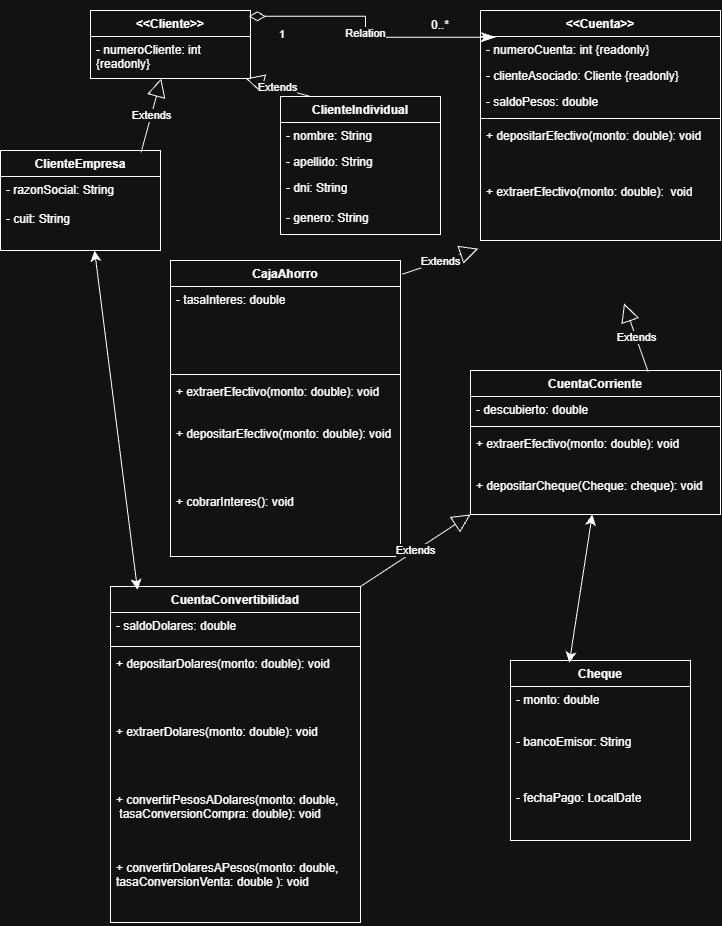

The diagram above was exported from draw.io. Its source (the exported page's mxGraphModel, read from the mxfile embedded in the PNG):
<mxGraphModel dx="853" dy="1043" grid="1" gridSize="10" guides="1" tooltips="1" connect="1" arrows="1" fold="1" page="1" pageScale="1" pageWidth="827" pageHeight="1169" math="0" shadow="0">
  <root>
    <mxCell id="0" />
    <mxCell id="1" parent="0" />
    <mxCell id="gww48qCxPnuldjT_7GNr-1" parent="1" style="swimlane;fontStyle=1;align=center;verticalAlign=top;childLayout=stackLayout;horizontal=1;startSize=26;horizontalStack=0;resizeParent=1;resizeParentMax=0;resizeLast=0;collapsible=1;marginBottom=0;whiteSpace=wrap;html=1;" value="&amp;lt;&amp;lt;Cliente&amp;gt;&amp;gt;" vertex="1">
      <mxGeometry height="68" width="160" x="130" y="60" as="geometry" />
    </mxCell>
    <mxCell id="gww48qCxPnuldjT_7GNr-2" parent="gww48qCxPnuldjT_7GNr-1" style="text;strokeColor=none;fillColor=none;align=left;verticalAlign=top;spacingLeft=4;spacingRight=4;overflow=hidden;rotatable=0;points=[[0,0.5],[1,0.5]];portConstraint=eastwest;whiteSpace=wrap;html=1;" value="- numeroCliente: int {readonly}" vertex="1">
      <mxGeometry height="42" width="160" y="26" as="geometry" />
    </mxCell>
    <mxCell id="gww48qCxPnuldjT_7GNr-3" parent="1" style="swimlane;fontStyle=1;align=center;verticalAlign=top;childLayout=stackLayout;horizontal=1;startSize=26;horizontalStack=0;resizeParent=1;resizeParentMax=0;resizeLast=0;collapsible=1;marginBottom=0;whiteSpace=wrap;html=1;" value="&amp;lt;&amp;lt;Cuenta&amp;gt;&amp;gt;" vertex="1">
      <mxGeometry height="230" width="240" x="520" y="60" as="geometry">
        <mxRectangle height="30" width="110" x="520" y="60" as="alternateBounds" />
      </mxGeometry>
    </mxCell>
    <mxCell id="gww48qCxPnuldjT_7GNr-4" parent="gww48qCxPnuldjT_7GNr-3" style="text;strokeColor=none;fillColor=none;align=left;verticalAlign=top;spacingLeft=4;spacingRight=4;overflow=hidden;rotatable=0;points=[[0,0.5],[1,0.5]];portConstraint=eastwest;whiteSpace=wrap;html=1;" value="- numeroCuenta: int {readonly}" vertex="1">
      <mxGeometry height="26" width="240" y="26" as="geometry" />
    </mxCell>
    <mxCell id="gww48qCxPnuldjT_7GNr-6" parent="gww48qCxPnuldjT_7GNr-3" style="text;strokeColor=none;fillColor=none;align=left;verticalAlign=top;spacingLeft=4;spacingRight=4;overflow=hidden;rotatable=0;points=[[0,0.5],[1,0.5]];portConstraint=eastwest;whiteSpace=wrap;html=1;" value="- clienteAsociado: Cliente {readonly}" vertex="1">
      <mxGeometry height="26" width="240" y="52" as="geometry" />
    </mxCell>
    <mxCell id="gww48qCxPnuldjT_7GNr-7" parent="gww48qCxPnuldjT_7GNr-3" style="text;strokeColor=none;fillColor=none;align=left;verticalAlign=top;spacingLeft=4;spacingRight=4;overflow=hidden;rotatable=0;points=[[0,0.5],[1,0.5]];portConstraint=eastwest;whiteSpace=wrap;html=1;" value="- saldoPesos: double" vertex="1">
      <mxGeometry height="26" width="240" y="78" as="geometry" />
    </mxCell>
    <mxCell id="gww48qCxPnuldjT_7GNr-5" parent="gww48qCxPnuldjT_7GNr-3" style="line;strokeWidth=1;fillColor=none;align=left;verticalAlign=middle;spacingTop=-1;spacingLeft=3;spacingRight=3;rotatable=0;labelPosition=right;points=[];portConstraint=eastwest;strokeColor=inherit;" value="" vertex="1">
      <mxGeometry height="8" width="240" y="104" as="geometry" />
    </mxCell>
    <mxCell id="gww48qCxPnuldjT_7GNr-8" parent="gww48qCxPnuldjT_7GNr-3" style="text;strokeColor=none;fillColor=none;align=left;verticalAlign=top;spacingLeft=4;spacingRight=4;overflow=hidden;rotatable=0;points=[[0,0.5],[1,0.5]];portConstraint=eastwest;whiteSpace=wrap;html=1;" value="+ depositarEfectivo(monto: double): void" vertex="1">
      <mxGeometry height="56" width="240" y="112" as="geometry" />
    </mxCell>
    <mxCell id="gww48qCxPnuldjT_7GNr-9" parent="gww48qCxPnuldjT_7GNr-3" style="text;strokeColor=none;fillColor=none;align=left;verticalAlign=top;spacingLeft=4;spacingRight=4;overflow=hidden;rotatable=0;points=[[0,0.5],[1,0.5]];portConstraint=eastwest;whiteSpace=wrap;html=1;" value="+ extraerEfectivo(monto: double):&amp;nbsp; void" vertex="1">
      <mxGeometry height="62" width="240" y="168" as="geometry" />
    </mxCell>
    <mxCell id="gww48qCxPnuldjT_7GNr-10" parent="1" style="swimlane;fontStyle=1;align=center;verticalAlign=top;childLayout=stackLayout;horizontal=1;startSize=26;horizontalStack=0;resizeParent=1;resizeParentMax=0;resizeLast=0;collapsible=1;marginBottom=0;whiteSpace=wrap;html=1;" value="ClienteIndividual" vertex="1">
      <mxGeometry height="138" width="160" x="320" y="146" as="geometry" />
    </mxCell>
    <mxCell id="gww48qCxPnuldjT_7GNr-11" parent="gww48qCxPnuldjT_7GNr-10" style="text;strokeColor=none;fillColor=none;align=left;verticalAlign=top;spacingLeft=4;spacingRight=4;overflow=hidden;rotatable=0;points=[[0,0.5],[1,0.5]];portConstraint=eastwest;whiteSpace=wrap;html=1;" value="- nombre: String" vertex="1">
      <mxGeometry height="26" width="160" y="26" as="geometry" />
    </mxCell>
    <mxCell id="gww48qCxPnuldjT_7GNr-13" parent="gww48qCxPnuldjT_7GNr-10" style="text;strokeColor=none;fillColor=none;align=left;verticalAlign=top;spacingLeft=4;spacingRight=4;overflow=hidden;rotatable=0;points=[[0,0.5],[1,0.5]];portConstraint=eastwest;whiteSpace=wrap;html=1;" value="- apellido: String" vertex="1">
      <mxGeometry height="26" width="160" y="52" as="geometry" />
    </mxCell>
    <mxCell id="gww48qCxPnuldjT_7GNr-14" parent="gww48qCxPnuldjT_7GNr-10" style="text;strokeColor=none;fillColor=none;align=left;verticalAlign=top;spacingLeft=4;spacingRight=4;overflow=hidden;rotatable=0;points=[[0,0.5],[1,0.5]];portConstraint=eastwest;whiteSpace=wrap;html=1;" value="- dni: String" vertex="1">
      <mxGeometry height="30" width="160" y="78" as="geometry" />
    </mxCell>
    <mxCell id="dIpv3Giw61J7g-J7LObZ-1" parent="gww48qCxPnuldjT_7GNr-10" style="text;strokeColor=none;fillColor=none;align=left;verticalAlign=top;spacingLeft=4;spacingRight=4;overflow=hidden;rotatable=0;points=[[0,0.5],[1,0.5]];portConstraint=eastwest;whiteSpace=wrap;html=1;" value="- genero: String" vertex="1">
      <mxGeometry height="30" width="160" y="108" as="geometry" />
    </mxCell>
    <mxCell id="gww48qCxPnuldjT_7GNr-15" parent="1" style="swimlane;fontStyle=1;align=center;verticalAlign=top;childLayout=stackLayout;horizontal=1;startSize=26;horizontalStack=0;resizeParent=1;resizeParentMax=0;resizeLast=0;collapsible=1;marginBottom=0;whiteSpace=wrap;html=1;" value="ClienteEmpresa" vertex="1">
      <mxGeometry height="100" width="160" x="40" y="200" as="geometry" />
    </mxCell>
    <mxCell id="gww48qCxPnuldjT_7GNr-16" parent="gww48qCxPnuldjT_7GNr-15" style="text;strokeColor=none;fillColor=none;align=left;verticalAlign=top;spacingLeft=4;spacingRight=4;overflow=hidden;rotatable=0;points=[[0,0.5],[1,0.5]];portConstraint=eastwest;whiteSpace=wrap;html=1;" value="- razonSocial: String&lt;div&gt;&lt;br&gt;&lt;div&gt;- cuit: String&lt;/div&gt;&lt;/div&gt;" vertex="1">
      <mxGeometry height="74" width="160" y="26" as="geometry" />
    </mxCell>
    <mxCell id="gww48qCxPnuldjT_7GNr-19" parent="1" style="swimlane;fontStyle=1;align=center;verticalAlign=top;childLayout=stackLayout;horizontal=1;startSize=26;horizontalStack=0;resizeParent=1;resizeParentMax=0;resizeLast=0;collapsible=1;marginBottom=0;whiteSpace=wrap;html=1;" value="CuentaCorriente" vertex="1">
      <mxGeometry height="144" width="250" x="510" y="420" as="geometry" />
    </mxCell>
    <mxCell id="gww48qCxPnuldjT_7GNr-20" parent="gww48qCxPnuldjT_7GNr-19" style="text;strokeColor=none;fillColor=none;align=left;verticalAlign=top;spacingLeft=4;spacingRight=4;overflow=hidden;rotatable=0;points=[[0,0.5],[1,0.5]];portConstraint=eastwest;whiteSpace=wrap;html=1;" value="- descubierto: double" vertex="1">
      <mxGeometry height="26" width="250" y="26" as="geometry" />
    </mxCell>
    <mxCell id="gww48qCxPnuldjT_7GNr-21" parent="gww48qCxPnuldjT_7GNr-19" style="line;strokeWidth=1;fillColor=none;align=left;verticalAlign=middle;spacingTop=-1;spacingLeft=3;spacingRight=3;rotatable=0;labelPosition=right;points=[];portConstraint=eastwest;strokeColor=inherit;" value="" vertex="1">
      <mxGeometry height="8" width="250" y="52" as="geometry" />
    </mxCell>
    <mxCell id="gww48qCxPnuldjT_7GNr-22" parent="gww48qCxPnuldjT_7GNr-19" style="text;strokeColor=none;fillColor=none;align=left;verticalAlign=top;spacingLeft=4;spacingRight=4;overflow=hidden;rotatable=0;points=[[0,0.5],[1,0.5]];portConstraint=eastwest;whiteSpace=wrap;html=1;" value="+ extraerEfectivo(monto: double): void" vertex="1">
      <mxGeometry height="42" width="250" y="60" as="geometry" />
    </mxCell>
    <mxCell id="gww48qCxPnuldjT_7GNr-24" parent="gww48qCxPnuldjT_7GNr-19" style="text;strokeColor=none;fillColor=none;align=left;verticalAlign=top;spacingLeft=4;spacingRight=4;overflow=hidden;rotatable=0;points=[[0,0.5],[1,0.5]];portConstraint=eastwest;whiteSpace=wrap;html=1;" value="+ depositarCheque(Cheque: cheque): void" vertex="1">
      <mxGeometry height="42" width="250" y="102" as="geometry" />
    </mxCell>
    <mxCell id="gww48qCxPnuldjT_7GNr-25" parent="1" style="swimlane;fontStyle=1;align=center;verticalAlign=top;childLayout=stackLayout;horizontal=1;startSize=26;horizontalStack=0;resizeParent=1;resizeParentMax=0;resizeLast=0;collapsible=1;marginBottom=0;whiteSpace=wrap;html=1;" value="Cheque" vertex="1">
      <mxGeometry height="180" width="180" x="550" y="710" as="geometry" />
    </mxCell>
    <mxCell id="gww48qCxPnuldjT_7GNr-26" parent="gww48qCxPnuldjT_7GNr-25" style="text;strokeColor=none;fillColor=none;align=left;verticalAlign=top;spacingLeft=4;spacingRight=4;overflow=hidden;rotatable=0;points=[[0,0.5],[1,0.5]];portConstraint=eastwest;whiteSpace=wrap;html=1;" value="- monto: double" vertex="1">
      <mxGeometry height="42" width="180" y="26" as="geometry" />
    </mxCell>
    <mxCell id="gww48qCxPnuldjT_7GNr-28" parent="gww48qCxPnuldjT_7GNr-25" style="text;strokeColor=none;fillColor=none;align=left;verticalAlign=top;spacingLeft=4;spacingRight=4;overflow=hidden;rotatable=0;points=[[0,0.5],[1,0.5]];portConstraint=eastwest;whiteSpace=wrap;html=1;" value="- bancoEmisor: String" vertex="1">
      <mxGeometry height="56" width="180" y="68" as="geometry" />
    </mxCell>
    <mxCell id="gww48qCxPnuldjT_7GNr-29" parent="gww48qCxPnuldjT_7GNr-25" style="text;strokeColor=none;fillColor=none;align=left;verticalAlign=top;spacingLeft=4;spacingRight=4;overflow=hidden;rotatable=0;points=[[0,0.5],[1,0.5]];portConstraint=eastwest;whiteSpace=wrap;html=1;" value="- fechaPago: LocalDate" vertex="1">
      <mxGeometry height="56" width="180" y="124" as="geometry" />
    </mxCell>
    <mxCell id="gww48qCxPnuldjT_7GNr-30" parent="1" style="swimlane;fontStyle=1;align=center;verticalAlign=top;childLayout=stackLayout;horizontal=1;startSize=26;horizontalStack=0;resizeParent=1;resizeParentMax=0;resizeLast=0;collapsible=1;marginBottom=0;whiteSpace=wrap;html=1;" value="CajaAhorro" vertex="1">
      <mxGeometry height="296" width="230" x="210" y="310" as="geometry" />
    </mxCell>
    <mxCell id="gww48qCxPnuldjT_7GNr-31" parent="gww48qCxPnuldjT_7GNr-30" style="text;strokeColor=none;fillColor=none;align=left;verticalAlign=top;spacingLeft=4;spacingRight=4;overflow=hidden;rotatable=0;points=[[0,0.5],[1,0.5]];portConstraint=eastwest;whiteSpace=wrap;html=1;" value="- tasaInteres: double&lt;div&gt;&lt;br&gt;&lt;/div&gt;&lt;div&gt;&lt;br&gt;&lt;/div&gt;" vertex="1">
      <mxGeometry height="84" width="230" y="26" as="geometry" />
    </mxCell>
    <mxCell id="gww48qCxPnuldjT_7GNr-32" parent="gww48qCxPnuldjT_7GNr-30" style="line;strokeWidth=1;fillColor=none;align=left;verticalAlign=middle;spacingTop=-1;spacingLeft=3;spacingRight=3;rotatable=0;labelPosition=right;points=[];portConstraint=eastwest;strokeColor=inherit;" value="" vertex="1">
      <mxGeometry height="8" width="230" y="110" as="geometry" />
    </mxCell>
    <mxCell id="gww48qCxPnuldjT_7GNr-34" parent="gww48qCxPnuldjT_7GNr-30" style="text;strokeColor=none;fillColor=none;align=left;verticalAlign=top;spacingLeft=4;spacingRight=4;overflow=hidden;rotatable=0;points=[[0,0.5],[1,0.5]];portConstraint=eastwest;whiteSpace=wrap;html=1;" value="+ extraerEfectivo(monto: double): void" vertex="1">
      <mxGeometry height="42" width="230" y="118" as="geometry" />
    </mxCell>
    <mxCell id="gww48qCxPnuldjT_7GNr-35" parent="gww48qCxPnuldjT_7GNr-30" style="text;strokeColor=none;fillColor=none;align=left;verticalAlign=top;spacingLeft=4;spacingRight=4;overflow=hidden;rotatable=0;points=[[0,0.5],[1,0.5]];portConstraint=eastwest;whiteSpace=wrap;html=1;" value="+ depositarEfectivo(monto: double): void" vertex="1">
      <mxGeometry height="68" width="230" y="160" as="geometry" />
    </mxCell>
    <mxCell id="gww48qCxPnuldjT_7GNr-36" parent="gww48qCxPnuldjT_7GNr-30" style="text;strokeColor=none;fillColor=none;align=left;verticalAlign=top;spacingLeft=4;spacingRight=4;overflow=hidden;rotatable=0;points=[[0,0.5],[1,0.5]];portConstraint=eastwest;whiteSpace=wrap;html=1;" value="+ cobrarInteres(): void" vertex="1">
      <mxGeometry height="68" width="230" y="228" as="geometry" />
    </mxCell>
    <mxCell id="gww48qCxPnuldjT_7GNr-37" edge="1" parent="1" source="gww48qCxPnuldjT_7GNr-1" style="endArrow=classicThin;html=1;endSize=12;startArrow=diamondThin;startSize=14;startFill=0;edgeStyle=orthogonalEdgeStyle;rounded=0;endFill=1;exitX=0.99;exitY=0.085;exitDx=0;exitDy=0;exitPerimeter=0;entryX=0.063;entryY=0.116;entryDx=0;entryDy=0;entryPerimeter=0;" target="gww48qCxPnuldjT_7GNr-3" value="Relation">
      <mxGeometry relative="1" as="geometry">
        <mxPoint x="310" y="70" as="sourcePoint" />
        <mxPoint x="470" y="70" as="targetPoint" />
      </mxGeometry>
    </mxCell>
    <mxCell id="gww48qCxPnuldjT_7GNr-38" connectable="0" parent="gww48qCxPnuldjT_7GNr-37" style="edgeLabel;resizable=0;html=1;align=right;verticalAlign=top;" value="1" vertex="1">
      <mxGeometry relative="1" x="1" as="geometry">
        <mxPoint x="-210" y="-16" as="offset" />
      </mxGeometry>
    </mxCell>
    <mxCell id="gww48qCxPnuldjT_7GNr-39" parent="1" style="text;html=1;whiteSpace=wrap;strokeColor=none;fillColor=none;align=center;verticalAlign=middle;rounded=0;" value="0..*" vertex="1">
      <mxGeometry height="30" width="60" x="450" y="60" as="geometry" />
    </mxCell>
    <mxCell id="gww48qCxPnuldjT_7GNr-43" edge="1" parent="1" source="gww48qCxPnuldjT_7GNr-15" style="endArrow=block;endSize=16;endFill=0;html=1;rounded=0;exitX=0.879;exitY=0.017;exitDx=0;exitDy=0;exitPerimeter=0;" target="gww48qCxPnuldjT_7GNr-1" value="Extends">
      <mxGeometry relative="1" width="160" as="geometry">
        <mxPoint x="250" y="330" as="sourcePoint" />
        <mxPoint x="410" y="330" as="targetPoint" />
      </mxGeometry>
    </mxCell>
    <mxCell id="gww48qCxPnuldjT_7GNr-44" edge="1" parent="1" source="gww48qCxPnuldjT_7GNr-10" style="endArrow=block;endSize=16;endFill=0;html=1;rounded=0;exitX=0.18;exitY=-0.002;exitDx=0;exitDy=0;exitPerimeter=0;" target="gww48qCxPnuldjT_7GNr-2" value="Extends">
      <mxGeometry relative="1" width="160" as="geometry">
        <mxPoint x="266" y="210" as="sourcePoint" />
        <mxPoint x="230" y="190" as="targetPoint" />
      </mxGeometry>
    </mxCell>
    <mxCell id="gww48qCxPnuldjT_7GNr-45" edge="1" parent="1" source="gww48qCxPnuldjT_7GNr-30" style="endArrow=block;endSize=16;endFill=0;html=1;rounded=0;exitX=1.009;exitY=0.046;exitDx=0;exitDy=0;exitPerimeter=0;entryX=-0.01;entryY=0.132;entryDx=0;entryDy=0;entryPerimeter=0;" value="Extends">
      <mxGeometry relative="1" width="160" as="geometry">
        <mxPoint x="586" y="210" as="sourcePoint" />
        <mxPoint x="517.5999999999999" y="298.18399999999997" as="targetPoint" />
      </mxGeometry>
    </mxCell>
    <mxCell id="gww48qCxPnuldjT_7GNr-46" edge="1" parent="1" source="gww48qCxPnuldjT_7GNr-19" style="endArrow=block;endSize=16;endFill=0;html=1;rounded=0;exitX=0.71;exitY=0.006;exitDx=0;exitDy=0;exitPerimeter=0;entryX=0.598;entryY=1.016;entryDx=0;entryDy=0;entryPerimeter=0;" value="Extends">
      <mxGeometry relative="1" width="160" as="geometry">
        <mxPoint x="700" y="340" as="sourcePoint" />
        <mxPoint x="663.52" y="352.99199999999996" as="targetPoint" />
      </mxGeometry>
    </mxCell>
    <mxCell id="gww48qCxPnuldjT_7GNr-47" edge="1" parent="1" source="gww48qCxPnuldjT_7GNr-48" style="endArrow=block;endSize=16;endFill=0;html=1;rounded=0;exitX=1;exitY=0;exitDx=0;exitDy=0;entryX=0;entryY=1;entryDx=0;entryDy=0;" target="gww48qCxPnuldjT_7GNr-19" value="Extends">
      <mxGeometry relative="1" width="160" as="geometry">
        <mxPoint x="646" y="280" as="sourcePoint" />
        <mxPoint x="440" y="660" as="targetPoint" />
      </mxGeometry>
    </mxCell>
    <mxCell id="gww48qCxPnuldjT_7GNr-48" parent="1" style="swimlane;fontStyle=1;align=center;verticalAlign=top;childLayout=stackLayout;horizontal=1;startSize=26;horizontalStack=0;resizeParent=1;resizeParentMax=0;resizeLast=0;collapsible=1;marginBottom=0;whiteSpace=wrap;html=1;" value="CuentaConvertibilidad" vertex="1">
      <mxGeometry height="336" width="250" x="150" y="636" as="geometry" />
    </mxCell>
    <mxCell id="gww48qCxPnuldjT_7GNr-49" parent="gww48qCxPnuldjT_7GNr-48" style="text;strokeColor=none;fillColor=none;align=left;verticalAlign=top;spacingLeft=4;spacingRight=4;overflow=hidden;rotatable=0;points=[[0,0.5],[1,0.5]];portConstraint=eastwest;whiteSpace=wrap;html=1;" value="- saldoDolares: double" vertex="1">
      <mxGeometry height="30" width="250" y="26" as="geometry" />
    </mxCell>
    <mxCell id="gww48qCxPnuldjT_7GNr-50" parent="gww48qCxPnuldjT_7GNr-48" style="line;strokeWidth=1;fillColor=none;align=left;verticalAlign=middle;spacingTop=-1;spacingLeft=3;spacingRight=3;rotatable=0;labelPosition=right;points=[];portConstraint=eastwest;strokeColor=inherit;" value="" vertex="1">
      <mxGeometry height="8" width="250" y="56" as="geometry" />
    </mxCell>
    <mxCell id="gww48qCxPnuldjT_7GNr-54" parent="gww48qCxPnuldjT_7GNr-48" style="text;strokeColor=none;fillColor=none;align=left;verticalAlign=top;spacingLeft=4;spacingRight=4;overflow=hidden;rotatable=0;points=[[0,0.5],[1,0.5]];portConstraint=eastwest;whiteSpace=wrap;html=1;" value="+ depositarDolares(monto: double): void" vertex="1">
      <mxGeometry height="68" width="250" y="64" as="geometry" />
    </mxCell>
    <mxCell id="gww48qCxPnuldjT_7GNr-55" parent="gww48qCxPnuldjT_7GNr-48" style="text;strokeColor=none;fillColor=none;align=left;verticalAlign=top;spacingLeft=4;spacingRight=4;overflow=hidden;rotatable=0;points=[[0,0.5],[1,0.5]];portConstraint=eastwest;whiteSpace=wrap;html=1;" value="+ extraerDolares(monto: double):&amp;nbsp;void" vertex="1">
      <mxGeometry height="68" width="250" y="132" as="geometry" />
    </mxCell>
    <mxCell id="gww48qCxPnuldjT_7GNr-56" parent="gww48qCxPnuldjT_7GNr-48" style="text;strokeColor=none;fillColor=none;align=left;verticalAlign=top;spacingLeft=4;spacingRight=4;overflow=hidden;rotatable=0;points=[[0,0.5],[1,0.5]];portConstraint=eastwest;whiteSpace=wrap;html=1;" value="+ convertirPesosADolares(monto: double,&amp;nbsp; &amp;nbsp;tasaConversionCompra: double): void" vertex="1">
      <mxGeometry height="68" width="250" y="200" as="geometry" />
    </mxCell>
    <mxCell id="gww48qCxPnuldjT_7GNr-57" parent="gww48qCxPnuldjT_7GNr-48" style="text;strokeColor=none;fillColor=none;align=left;verticalAlign=top;spacingLeft=4;spacingRight=4;overflow=hidden;rotatable=0;points=[[0,0.5],[1,0.5]];portConstraint=eastwest;whiteSpace=wrap;html=1;" value="+ convertirDolaresAPesos(monto:&amp;nbsp;double, tasaConversionVenta: double&amp;nbsp;): void" vertex="1">
      <mxGeometry height="68" width="250" y="268" as="geometry" />
    </mxCell>
    <mxCell id="gww48qCxPnuldjT_7GNr-58" edge="1" parent="1" source="gww48qCxPnuldjT_7GNr-25" style="endArrow=classic;startArrow=classic;html=1;rounded=0;fontSize=12;startSize=8;endSize=8;curved=1;exitX=0.327;exitY=0.012;exitDx=0;exitDy=0;exitPerimeter=0;" target="gww48qCxPnuldjT_7GNr-24" value="">
      <mxGeometry height="50" relative="1" width="50" as="geometry">
        <mxPoint x="540" y="590" as="sourcePoint" />
        <mxPoint x="590" y="540" as="targetPoint" />
      </mxGeometry>
    </mxCell>
    <mxCell id="gww48qCxPnuldjT_7GNr-63" edge="1" parent="1" source="gww48qCxPnuldjT_7GNr-48" style="endArrow=classic;startArrow=classic;html=1;rounded=0;fontSize=12;startSize=8;endSize=8;curved=1;exitX=0.108;exitY=0.01;exitDx=0;exitDy=0;exitPerimeter=0;entryX=0.588;entryY=1;entryDx=0;entryDy=0;entryPerimeter=0;" target="gww48qCxPnuldjT_7GNr-16" value="">
      <mxGeometry height="50" relative="1" width="50" as="geometry">
        <mxPoint x="340" y="710" as="sourcePoint" />
        <mxPoint x="362" y="590" as="targetPoint" />
      </mxGeometry>
    </mxCell>
  </root>
</mxGraphModel>